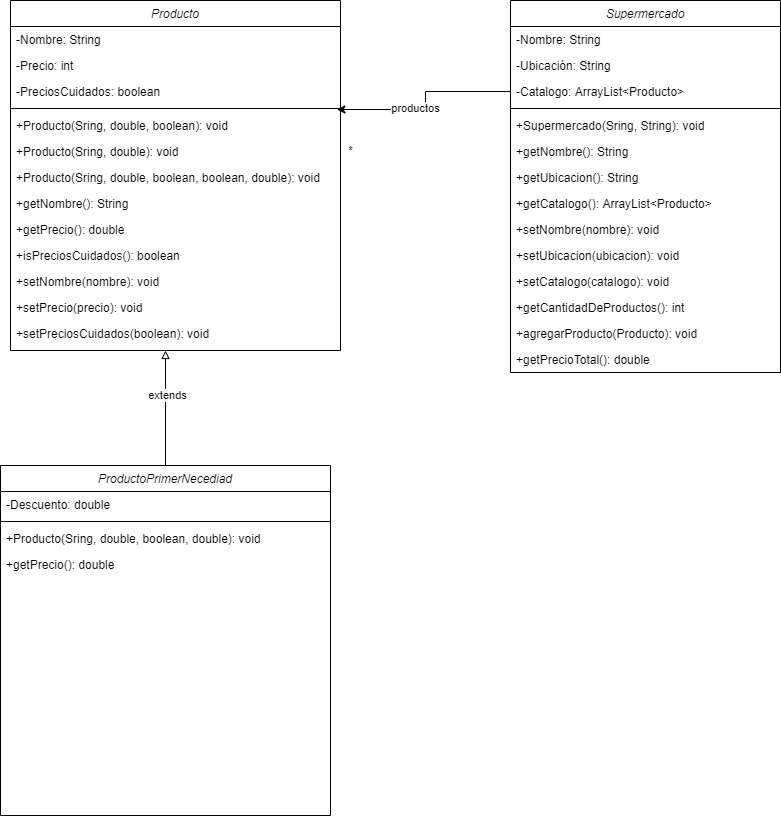

The diagram above was exported from draw.io. Its source (the exported page's mxGraphModel, read from the mxfile embedded in the PNG):
<mxGraphModel dx="2249" dy="772" grid="1" gridSize="10" guides="1" tooltips="1" connect="1" arrows="1" fold="1" page="1" pageScale="1" pageWidth="827" pageHeight="1169" math="0" shadow="0">
  <root>
    <mxCell id="WIyWlLk6GJQsqaUBKTNV-0" />
    <mxCell id="WIyWlLk6GJQsqaUBKTNV-1" parent="WIyWlLk6GJQsqaUBKTNV-0" />
    <mxCell id="SDfrWTPDq-mUSNTUgffa-7" value="Supermercado" style="swimlane;fontStyle=2;align=center;verticalAlign=top;childLayout=stackLayout;horizontal=1;startSize=26;horizontalStack=0;resizeParent=1;resizeLast=0;collapsible=1;marginBottom=0;rounded=0;shadow=0;strokeWidth=1;" vertex="1" parent="WIyWlLk6GJQsqaUBKTNV-1">
      <mxGeometry x="450" y="120" width="270" height="372" as="geometry">
        <mxRectangle x="230" y="140" width="160" height="26" as="alternateBounds" />
      </mxGeometry>
    </mxCell>
    <mxCell id="SDfrWTPDq-mUSNTUgffa-8" value="-Nombre: String" style="text;align=left;verticalAlign=top;spacingLeft=4;spacingRight=4;overflow=hidden;rotatable=0;points=[[0,0.5],[1,0.5]];portConstraint=eastwest;" vertex="1" parent="SDfrWTPDq-mUSNTUgffa-7">
      <mxGeometry y="26" width="270" height="26" as="geometry" />
    </mxCell>
    <mxCell id="SDfrWTPDq-mUSNTUgffa-9" value="-Ubicación: String" style="text;align=left;verticalAlign=top;spacingLeft=4;spacingRight=4;overflow=hidden;rotatable=0;points=[[0,0.5],[1,0.5]];portConstraint=eastwest;rounded=0;shadow=0;html=0;" vertex="1" parent="SDfrWTPDq-mUSNTUgffa-7">
      <mxGeometry y="52" width="270" height="26" as="geometry" />
    </mxCell>
    <mxCell id="SDfrWTPDq-mUSNTUgffa-10" value="-Catalogo: ArrayList&lt;Producto&gt;" style="text;align=left;verticalAlign=top;spacingLeft=4;spacingRight=4;overflow=hidden;rotatable=0;points=[[0,0.5],[1,0.5]];portConstraint=eastwest;rounded=0;shadow=0;html=0;" vertex="1" parent="SDfrWTPDq-mUSNTUgffa-7">
      <mxGeometry y="78" width="270" height="26" as="geometry" />
    </mxCell>
    <mxCell id="SDfrWTPDq-mUSNTUgffa-11" value="" style="line;html=1;strokeWidth=1;align=left;verticalAlign=middle;spacingTop=-1;spacingLeft=3;spacingRight=3;rotatable=0;labelPosition=right;points=[];portConstraint=eastwest;" vertex="1" parent="SDfrWTPDq-mUSNTUgffa-7">
      <mxGeometry y="104" width="270" height="8" as="geometry" />
    </mxCell>
    <mxCell id="SDfrWTPDq-mUSNTUgffa-12" value="+Supermercado(Sring, String): void" style="text;align=left;verticalAlign=top;spacingLeft=4;spacingRight=4;overflow=hidden;rotatable=0;points=[[0,0.5],[1,0.5]];portConstraint=eastwest;" vertex="1" parent="SDfrWTPDq-mUSNTUgffa-7">
      <mxGeometry y="112" width="270" height="26" as="geometry" />
    </mxCell>
    <mxCell id="SDfrWTPDq-mUSNTUgffa-14" value="+getNombre(): String" style="text;align=left;verticalAlign=top;spacingLeft=4;spacingRight=4;overflow=hidden;rotatable=0;points=[[0,0.5],[1,0.5]];portConstraint=eastwest;" vertex="1" parent="SDfrWTPDq-mUSNTUgffa-7">
      <mxGeometry y="138" width="270" height="26" as="geometry" />
    </mxCell>
    <mxCell id="SDfrWTPDq-mUSNTUgffa-15" value="+getUbicacion(): String" style="text;align=left;verticalAlign=top;spacingLeft=4;spacingRight=4;overflow=hidden;rotatable=0;points=[[0,0.5],[1,0.5]];portConstraint=eastwest;" vertex="1" parent="SDfrWTPDq-mUSNTUgffa-7">
      <mxGeometry y="164" width="270" height="26" as="geometry" />
    </mxCell>
    <mxCell id="SDfrWTPDq-mUSNTUgffa-16" value="+getCatalogo(): ArrayList&lt;Producto&gt;" style="text;align=left;verticalAlign=top;spacingLeft=4;spacingRight=4;overflow=hidden;rotatable=0;points=[[0,0.5],[1,0.5]];portConstraint=eastwest;" vertex="1" parent="SDfrWTPDq-mUSNTUgffa-7">
      <mxGeometry y="190" width="270" height="26" as="geometry" />
    </mxCell>
    <mxCell id="SDfrWTPDq-mUSNTUgffa-17" value="+setNombre(nombre): void" style="text;align=left;verticalAlign=top;spacingLeft=4;spacingRight=4;overflow=hidden;rotatable=0;points=[[0,0.5],[1,0.5]];portConstraint=eastwest;" vertex="1" parent="SDfrWTPDq-mUSNTUgffa-7">
      <mxGeometry y="216" width="270" height="26" as="geometry" />
    </mxCell>
    <mxCell id="SDfrWTPDq-mUSNTUgffa-18" value="+setUbicacion(ubicacion): void" style="text;align=left;verticalAlign=top;spacingLeft=4;spacingRight=4;overflow=hidden;rotatable=0;points=[[0,0.5],[1,0.5]];portConstraint=eastwest;" vertex="1" parent="SDfrWTPDq-mUSNTUgffa-7">
      <mxGeometry y="242" width="270" height="26" as="geometry" />
    </mxCell>
    <mxCell id="SDfrWTPDq-mUSNTUgffa-19" value="+setCatalogo(catalogo): void" style="text;align=left;verticalAlign=top;spacingLeft=4;spacingRight=4;overflow=hidden;rotatable=0;points=[[0,0.5],[1,0.5]];portConstraint=eastwest;" vertex="1" parent="SDfrWTPDq-mUSNTUgffa-7">
      <mxGeometry y="268" width="270" height="26" as="geometry" />
    </mxCell>
    <mxCell id="SDfrWTPDq-mUSNTUgffa-20" value="+getCantidadDeProductos(): int" style="text;align=left;verticalAlign=top;spacingLeft=4;spacingRight=4;overflow=hidden;rotatable=0;points=[[0,0.5],[1,0.5]];portConstraint=eastwest;" vertex="1" parent="SDfrWTPDq-mUSNTUgffa-7">
      <mxGeometry y="294" width="270" height="26" as="geometry" />
    </mxCell>
    <mxCell id="SDfrWTPDq-mUSNTUgffa-21" value="+agregarProducto(Producto): void" style="text;align=left;verticalAlign=top;spacingLeft=4;spacingRight=4;overflow=hidden;rotatable=0;points=[[0,0.5],[1,0.5]];portConstraint=eastwest;" vertex="1" parent="SDfrWTPDq-mUSNTUgffa-7">
      <mxGeometry y="320" width="270" height="26" as="geometry" />
    </mxCell>
    <mxCell id="SDfrWTPDq-mUSNTUgffa-22" value="+getPrecioTotal(): double" style="text;align=left;verticalAlign=top;spacingLeft=4;spacingRight=4;overflow=hidden;rotatable=0;points=[[0,0.5],[1,0.5]];portConstraint=eastwest;" vertex="1" parent="SDfrWTPDq-mUSNTUgffa-7">
      <mxGeometry y="346" width="270" height="26" as="geometry" />
    </mxCell>
    <mxCell id="SDfrWTPDq-mUSNTUgffa-23" style="edgeStyle=orthogonalEdgeStyle;rounded=0;orthogonalLoop=1;jettySize=auto;html=1;entryX=0.989;entryY=-0.115;entryDx=0;entryDy=0;entryPerimeter=0;" edge="1" parent="WIyWlLk6GJQsqaUBKTNV-1" source="SDfrWTPDq-mUSNTUgffa-10" target="zkfFHV4jXpPFQw0GAbJ--5">
      <mxGeometry relative="1" as="geometry" />
    </mxCell>
    <mxCell id="SDfrWTPDq-mUSNTUgffa-24" value="productos" style="edgeLabel;html=1;align=center;verticalAlign=middle;resizable=0;points=[];" vertex="1" connectable="0" parent="SDfrWTPDq-mUSNTUgffa-23">
      <mxGeometry x="0.1834" y="-2" relative="1" as="geometry">
        <mxPoint as="offset" />
      </mxGeometry>
    </mxCell>
    <mxCell id="SDfrWTPDq-mUSNTUgffa-26" value="*" style="text;html=1;align=center;verticalAlign=middle;resizable=0;points=[];autosize=1;" vertex="1" parent="WIyWlLk6GJQsqaUBKTNV-1">
      <mxGeometry x="280" y="260" width="20" height="20" as="geometry" />
    </mxCell>
    <mxCell id="zkfFHV4jXpPFQw0GAbJ--0" value="Producto" style="swimlane;fontStyle=2;align=center;verticalAlign=top;childLayout=stackLayout;horizontal=1;startSize=26;horizontalStack=0;resizeParent=1;resizeLast=0;collapsible=1;marginBottom=0;rounded=0;shadow=0;strokeWidth=1;" parent="WIyWlLk6GJQsqaUBKTNV-1" vertex="1">
      <mxGeometry x="-50" y="120" width="330" height="350" as="geometry">
        <mxRectangle x="230" y="140" width="160" height="26" as="alternateBounds" />
      </mxGeometry>
    </mxCell>
    <mxCell id="zkfFHV4jXpPFQw0GAbJ--1" value="-Nombre: String" style="text;align=left;verticalAlign=top;spacingLeft=4;spacingRight=4;overflow=hidden;rotatable=0;points=[[0,0.5],[1,0.5]];portConstraint=eastwest;" parent="zkfFHV4jXpPFQw0GAbJ--0" vertex="1">
      <mxGeometry y="26" width="330" height="26" as="geometry" />
    </mxCell>
    <mxCell id="zkfFHV4jXpPFQw0GAbJ--2" value="-Precio: int" style="text;align=left;verticalAlign=top;spacingLeft=4;spacingRight=4;overflow=hidden;rotatable=0;points=[[0,0.5],[1,0.5]];portConstraint=eastwest;rounded=0;shadow=0;html=0;" parent="zkfFHV4jXpPFQw0GAbJ--0" vertex="1">
      <mxGeometry y="52" width="330" height="26" as="geometry" />
    </mxCell>
    <mxCell id="zkfFHV4jXpPFQw0GAbJ--3" value="-PreciosCuidados: boolean" style="text;align=left;verticalAlign=top;spacingLeft=4;spacingRight=4;overflow=hidden;rotatable=0;points=[[0,0.5],[1,0.5]];portConstraint=eastwest;rounded=0;shadow=0;html=0;" parent="zkfFHV4jXpPFQw0GAbJ--0" vertex="1">
      <mxGeometry y="78" width="330" height="26" as="geometry" />
    </mxCell>
    <mxCell id="zkfFHV4jXpPFQw0GAbJ--4" value="" style="line;html=1;strokeWidth=1;align=left;verticalAlign=middle;spacingTop=-1;spacingLeft=3;spacingRight=3;rotatable=0;labelPosition=right;points=[];portConstraint=eastwest;" parent="zkfFHV4jXpPFQw0GAbJ--0" vertex="1">
      <mxGeometry y="104" width="330" height="8" as="geometry" />
    </mxCell>
    <mxCell id="zkfFHV4jXpPFQw0GAbJ--5" value="+Producto(Sring, double, boolean): void" style="text;align=left;verticalAlign=top;spacingLeft=4;spacingRight=4;overflow=hidden;rotatable=0;points=[[0,0.5],[1,0.5]];portConstraint=eastwest;" parent="zkfFHV4jXpPFQw0GAbJ--0" vertex="1">
      <mxGeometry y="112" width="330" height="26" as="geometry" />
    </mxCell>
    <mxCell id="SDfrWTPDq-mUSNTUgffa-0" value="+Producto(Sring, double): void" style="text;align=left;verticalAlign=top;spacingLeft=4;spacingRight=4;overflow=hidden;rotatable=0;points=[[0,0.5],[1,0.5]];portConstraint=eastwest;" vertex="1" parent="zkfFHV4jXpPFQw0GAbJ--0">
      <mxGeometry y="138" width="330" height="26" as="geometry" />
    </mxCell>
    <mxCell id="SDfrWTPDq-mUSNTUgffa-27" value="+Producto(Sring, double, boolean, boolean, double): void" style="text;align=left;verticalAlign=top;spacingLeft=4;spacingRight=4;overflow=hidden;rotatable=0;points=[[0,0.5],[1,0.5]];portConstraint=eastwest;" vertex="1" parent="zkfFHV4jXpPFQw0GAbJ--0">
      <mxGeometry y="164" width="330" height="26" as="geometry" />
    </mxCell>
    <mxCell id="SDfrWTPDq-mUSNTUgffa-1" value="+getNombre(): String" style="text;align=left;verticalAlign=top;spacingLeft=4;spacingRight=4;overflow=hidden;rotatable=0;points=[[0,0.5],[1,0.5]];portConstraint=eastwest;" vertex="1" parent="zkfFHV4jXpPFQw0GAbJ--0">
      <mxGeometry y="190" width="330" height="26" as="geometry" />
    </mxCell>
    <mxCell id="SDfrWTPDq-mUSNTUgffa-2" value="+getPrecio(): double" style="text;align=left;verticalAlign=top;spacingLeft=4;spacingRight=4;overflow=hidden;rotatable=0;points=[[0,0.5],[1,0.5]];portConstraint=eastwest;" vertex="1" parent="zkfFHV4jXpPFQw0GAbJ--0">
      <mxGeometry y="216" width="330" height="26" as="geometry" />
    </mxCell>
    <mxCell id="SDfrWTPDq-mUSNTUgffa-3" value="+isPreciosCuidados(): boolean" style="text;align=left;verticalAlign=top;spacingLeft=4;spacingRight=4;overflow=hidden;rotatable=0;points=[[0,0.5],[1,0.5]];portConstraint=eastwest;" vertex="1" parent="zkfFHV4jXpPFQw0GAbJ--0">
      <mxGeometry y="242" width="330" height="26" as="geometry" />
    </mxCell>
    <mxCell id="SDfrWTPDq-mUSNTUgffa-4" value="+setNombre(nombre): void" style="text;align=left;verticalAlign=top;spacingLeft=4;spacingRight=4;overflow=hidden;rotatable=0;points=[[0,0.5],[1,0.5]];portConstraint=eastwest;" vertex="1" parent="zkfFHV4jXpPFQw0GAbJ--0">
      <mxGeometry y="268" width="330" height="26" as="geometry" />
    </mxCell>
    <mxCell id="SDfrWTPDq-mUSNTUgffa-5" value="+setPrecio(precio): void" style="text;align=left;verticalAlign=top;spacingLeft=4;spacingRight=4;overflow=hidden;rotatable=0;points=[[0,0.5],[1,0.5]];portConstraint=eastwest;" vertex="1" parent="zkfFHV4jXpPFQw0GAbJ--0">
      <mxGeometry y="294" width="330" height="26" as="geometry" />
    </mxCell>
    <mxCell id="SDfrWTPDq-mUSNTUgffa-6" value="+setPreciosCuidados(boolean): void" style="text;align=left;verticalAlign=top;spacingLeft=4;spacingRight=4;overflow=hidden;rotatable=0;points=[[0,0.5],[1,0.5]];portConstraint=eastwest;" vertex="1" parent="zkfFHV4jXpPFQw0GAbJ--0">
      <mxGeometry y="320" width="330" height="26" as="geometry" />
    </mxCell>
    <mxCell id="SDfrWTPDq-mUSNTUgffa-44" style="edgeStyle=orthogonalEdgeStyle;rounded=0;orthogonalLoop=1;jettySize=auto;html=1;endArrow=block;endFill=0;" edge="1" parent="WIyWlLk6GJQsqaUBKTNV-1" source="SDfrWTPDq-mUSNTUgffa-30">
      <mxGeometry relative="1" as="geometry">
        <mxPoint x="105" y="470" as="targetPoint" />
      </mxGeometry>
    </mxCell>
    <mxCell id="SDfrWTPDq-mUSNTUgffa-45" value="extends" style="edgeLabel;html=1;align=center;verticalAlign=middle;resizable=0;points=[];" vertex="1" connectable="0" parent="SDfrWTPDq-mUSNTUgffa-44">
      <mxGeometry x="0.2348" y="-1" relative="1" as="geometry">
        <mxPoint as="offset" />
      </mxGeometry>
    </mxCell>
    <mxCell id="SDfrWTPDq-mUSNTUgffa-30" value="ProductoPrimerNecediad" style="swimlane;fontStyle=2;align=center;verticalAlign=top;childLayout=stackLayout;horizontal=1;startSize=26;horizontalStack=0;resizeParent=1;resizeLast=0;collapsible=1;marginBottom=0;rounded=0;shadow=0;strokeWidth=1;" vertex="1" parent="WIyWlLk6GJQsqaUBKTNV-1">
      <mxGeometry x="-60" y="585" width="330" height="350" as="geometry">
        <mxRectangle x="230" y="140" width="160" height="26" as="alternateBounds" />
      </mxGeometry>
    </mxCell>
    <mxCell id="SDfrWTPDq-mUSNTUgffa-48" value="-Descuento: double" style="text;align=left;verticalAlign=top;spacingLeft=4;spacingRight=4;overflow=hidden;rotatable=0;points=[[0,0.5],[1,0.5]];portConstraint=eastwest;rounded=0;shadow=0;html=0;" vertex="1" parent="SDfrWTPDq-mUSNTUgffa-30">
      <mxGeometry y="26" width="330" height="26" as="geometry" />
    </mxCell>
    <mxCell id="SDfrWTPDq-mUSNTUgffa-34" value="" style="line;html=1;strokeWidth=1;align=left;verticalAlign=middle;spacingTop=-1;spacingLeft=3;spacingRight=3;rotatable=0;labelPosition=right;points=[];portConstraint=eastwest;" vertex="1" parent="SDfrWTPDq-mUSNTUgffa-30">
      <mxGeometry y="52" width="330" height="8" as="geometry" />
    </mxCell>
    <mxCell id="SDfrWTPDq-mUSNTUgffa-35" value="+Producto(Sring, double, boolean, double): void" style="text;align=left;verticalAlign=top;spacingLeft=4;spacingRight=4;overflow=hidden;rotatable=0;points=[[0,0.5],[1,0.5]];portConstraint=eastwest;" vertex="1" parent="SDfrWTPDq-mUSNTUgffa-30">
      <mxGeometry y="60" width="330" height="26" as="geometry" />
    </mxCell>
    <mxCell id="SDfrWTPDq-mUSNTUgffa-47" value="+getPrecio(): double" style="text;align=left;verticalAlign=top;spacingLeft=4;spacingRight=4;overflow=hidden;rotatable=0;points=[[0,0.5],[1,0.5]];portConstraint=eastwest;" vertex="1" parent="SDfrWTPDq-mUSNTUgffa-30">
      <mxGeometry y="86" width="330" height="26" as="geometry" />
    </mxCell>
  </root>
</mxGraphModel>